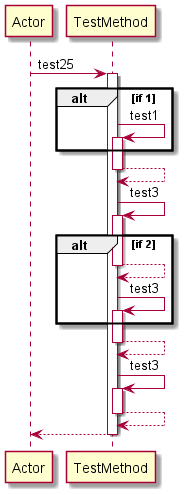

The diagram above was rendered by PlantUML. Its source (embedded in the PNG):
@startuml 
participant Actor 
Actor -> TestMethod: test25
activate TestMethod
alt if 1
TestMethod -> TestMethod: test1
activate TestMethod
end 
TestMethod-->TestMethod
deactivate TestMethod
TestMethod -> TestMethod: test3
activate TestMethod
alt if 2
TestMethod-->TestMethod
deactivate TestMethod
TestMethod -> TestMethod: test3
activate TestMethod
end 
TestMethod-->TestMethod
deactivate TestMethod
TestMethod -> TestMethod: test3
activate TestMethod
TestMethod-->TestMethod
deactivate TestMethod
return 
@enduml